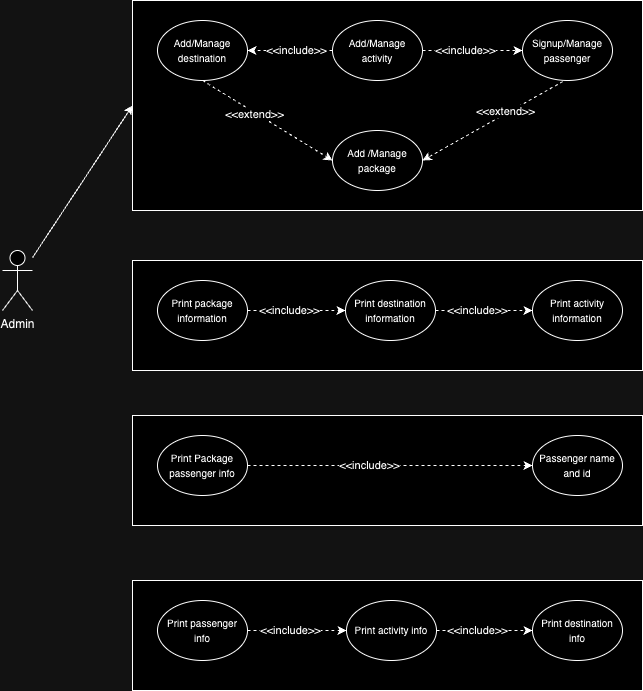

The diagram above was exported from draw.io. Its source (the exported page's mxGraphModel, read from the mxfile embedded in the PNG):
<mxGraphModel dx="821" dy="482" grid="1" gridSize="10" guides="1" tooltips="1" connect="1" arrows="1" fold="1" page="1" pageScale="1" pageWidth="827" pageHeight="1169" math="0" shadow="0">
  <root>
    <mxCell id="0" />
    <mxCell id="1" parent="0" />
    <mxCell id="Neu6gJg2b2mSuufMFTAV-1" value="Admin" style="shape=umlActor;verticalLabelPosition=bottom;verticalAlign=top;html=1;outlineConnect=0;" vertex="1" parent="1">
      <mxGeometry x="70" y="310" width="30" height="60" as="geometry" />
    </mxCell>
    <mxCell id="Neu6gJg2b2mSuufMFTAV-4" value="" style="rounded=0;whiteSpace=wrap;html=1;" vertex="1" parent="1">
      <mxGeometry x="200" y="60" width="510" height="210" as="geometry" />
    </mxCell>
    <mxCell id="Neu6gJg2b2mSuufMFTAV-5" value="&lt;font style=&quot;font-size: 10px;&quot;&gt;Add/Manage activity&lt;/font&gt;" style="ellipse;whiteSpace=wrap;html=1;" vertex="1" parent="1">
      <mxGeometry x="400" y="80" width="90" height="60" as="geometry" />
    </mxCell>
    <mxCell id="Neu6gJg2b2mSuufMFTAV-6" value="&lt;font style=&quot;font-size: 10px;&quot;&gt;Signup/Manage passenger&lt;/font&gt;" style="ellipse;whiteSpace=wrap;html=1;" vertex="1" parent="1">
      <mxGeometry x="590" y="80" width="90" height="60" as="geometry" />
    </mxCell>
    <mxCell id="Neu6gJg2b2mSuufMFTAV-7" value="&lt;font style=&quot;font-size: 10px;&quot;&gt;Add/Manage destination&lt;/font&gt;" style="ellipse;whiteSpace=wrap;html=1;" vertex="1" parent="1">
      <mxGeometry x="225" y="80" width="90" height="60" as="geometry" />
    </mxCell>
    <mxCell id="Neu6gJg2b2mSuufMFTAV-8" value="&lt;font style=&quot;font-size: 10px;&quot;&gt;Add /Manage package&lt;/font&gt;" style="ellipse;whiteSpace=wrap;html=1;" vertex="1" parent="1">
      <mxGeometry x="400" y="190" width="90" height="60" as="geometry" />
    </mxCell>
    <mxCell id="Neu6gJg2b2mSuufMFTAV-10" value="" style="endArrow=classic;html=1;rounded=0;dashed=1;entryX=1;entryY=0.5;entryDx=0;entryDy=0;exitX=0;exitY=0.5;exitDx=0;exitDy=0;" edge="1" parent="1" source="Neu6gJg2b2mSuufMFTAV-5" target="Neu6gJg2b2mSuufMFTAV-7">
      <mxGeometry width="50" height="50" relative="1" as="geometry">
        <mxPoint x="250" y="300" as="sourcePoint" />
        <mxPoint x="300" y="250" as="targetPoint" />
      </mxGeometry>
    </mxCell>
    <mxCell id="Neu6gJg2b2mSuufMFTAV-11" value="&amp;lt;&amp;lt;include&amp;gt;&amp;gt;" style="edgeLabel;html=1;align=center;verticalAlign=middle;resizable=0;points=[];" vertex="1" connectable="0" parent="Neu6gJg2b2mSuufMFTAV-10">
      <mxGeometry x="-0.1479" relative="1" as="geometry">
        <mxPoint as="offset" />
      </mxGeometry>
    </mxCell>
    <mxCell id="Neu6gJg2b2mSuufMFTAV-13" value="" style="endArrow=classic;html=1;rounded=0;dashed=1;entryX=0;entryY=0.5;entryDx=0;entryDy=0;exitX=1;exitY=0.5;exitDx=0;exitDy=0;" edge="1" parent="1" source="Neu6gJg2b2mSuufMFTAV-5" target="Neu6gJg2b2mSuufMFTAV-6">
      <mxGeometry width="50" height="50" relative="1" as="geometry">
        <mxPoint x="410" y="120" as="sourcePoint" />
        <mxPoint x="325" y="120" as="targetPoint" />
      </mxGeometry>
    </mxCell>
    <mxCell id="Neu6gJg2b2mSuufMFTAV-14" value="&amp;lt;&amp;lt;include&amp;gt;&amp;gt;" style="edgeLabel;html=1;align=center;verticalAlign=middle;resizable=0;points=[];" vertex="1" connectable="0" parent="Neu6gJg2b2mSuufMFTAV-13">
      <mxGeometry x="-0.1479" relative="1" as="geometry">
        <mxPoint as="offset" />
      </mxGeometry>
    </mxCell>
    <mxCell id="Neu6gJg2b2mSuufMFTAV-18" value="" style="endArrow=classic;html=1;rounded=0;exitX=0.5;exitY=1;exitDx=0;exitDy=0;entryX=0;entryY=0.5;entryDx=0;entryDy=0;dashed=1;" edge="1" parent="1" source="Neu6gJg2b2mSuufMFTAV-7" target="Neu6gJg2b2mSuufMFTAV-8">
      <mxGeometry width="50" height="50" relative="1" as="geometry">
        <mxPoint x="330" y="300" as="sourcePoint" />
        <mxPoint x="380" y="250" as="targetPoint" />
      </mxGeometry>
    </mxCell>
    <mxCell id="Neu6gJg2b2mSuufMFTAV-19" value="&amp;lt;&amp;lt;extend&amp;gt;&amp;gt;" style="edgeLabel;html=1;align=center;verticalAlign=middle;resizable=0;points=[];" vertex="1" connectable="0" parent="Neu6gJg2b2mSuufMFTAV-18">
      <mxGeometry x="-0.1946" y="-2" relative="1" as="geometry">
        <mxPoint as="offset" />
      </mxGeometry>
    </mxCell>
    <mxCell id="Neu6gJg2b2mSuufMFTAV-20" value="" style="endArrow=classic;html=1;rounded=0;exitX=0.449;exitY=1.017;exitDx=0;exitDy=0;entryX=1;entryY=0.5;entryDx=0;entryDy=0;exitPerimeter=0;dashed=1;" edge="1" parent="1" source="Neu6gJg2b2mSuufMFTAV-6" target="Neu6gJg2b2mSuufMFTAV-8">
      <mxGeometry width="50" height="50" relative="1" as="geometry">
        <mxPoint x="280" y="150" as="sourcePoint" />
        <mxPoint x="410" y="230" as="targetPoint" />
      </mxGeometry>
    </mxCell>
    <mxCell id="Neu6gJg2b2mSuufMFTAV-21" value="&amp;lt;&amp;lt;extend&amp;gt;&amp;gt;" style="edgeLabel;html=1;align=center;verticalAlign=middle;resizable=0;points=[];" vertex="1" connectable="0" parent="Neu6gJg2b2mSuufMFTAV-20">
      <mxGeometry x="-0.1946" y="-2" relative="1" as="geometry">
        <mxPoint as="offset" />
      </mxGeometry>
    </mxCell>
    <mxCell id="Neu6gJg2b2mSuufMFTAV-23" value="" style="endArrow=classic;html=1;rounded=0;entryX=0;entryY=0.5;entryDx=0;entryDy=0;" edge="1" parent="1" source="Neu6gJg2b2mSuufMFTAV-1" target="Neu6gJg2b2mSuufMFTAV-4">
      <mxGeometry width="50" height="50" relative="1" as="geometry">
        <mxPoint x="330" y="300" as="sourcePoint" />
        <mxPoint x="380" y="250" as="targetPoint" />
      </mxGeometry>
    </mxCell>
    <mxCell id="Neu6gJg2b2mSuufMFTAV-26" value="" style="rounded=0;whiteSpace=wrap;html=1;" vertex="1" parent="1">
      <mxGeometry x="200" y="320" width="510" height="110" as="geometry" />
    </mxCell>
    <mxCell id="Neu6gJg2b2mSuufMFTAV-27" value="&lt;font style=&quot;font-size: 10px;&quot;&gt;Print package information&lt;/font&gt;" style="ellipse;whiteSpace=wrap;html=1;" vertex="1" parent="1">
      <mxGeometry x="225" y="340" width="90" height="60" as="geometry" />
    </mxCell>
    <mxCell id="Neu6gJg2b2mSuufMFTAV-28" value="&lt;span style=&quot;font-size: 10px;&quot;&gt;Print destination information&lt;/span&gt;" style="ellipse;whiteSpace=wrap;html=1;" vertex="1" parent="1">
      <mxGeometry x="413" y="340" width="90" height="60" as="geometry" />
    </mxCell>
    <mxCell id="Neu6gJg2b2mSuufMFTAV-29" value="&lt;span style=&quot;font-size: 10px;&quot;&gt;Print activity information&lt;/span&gt;" style="ellipse;whiteSpace=wrap;html=1;" vertex="1" parent="1">
      <mxGeometry x="600" y="340" width="90" height="60" as="geometry" />
    </mxCell>
    <mxCell id="Neu6gJg2b2mSuufMFTAV-32" value="" style="endArrow=classic;html=1;rounded=0;dashed=1;entryX=0;entryY=0.5;entryDx=0;entryDy=0;exitX=1;exitY=0.5;exitDx=0;exitDy=0;" edge="1" parent="1" source="Neu6gJg2b2mSuufMFTAV-27" target="Neu6gJg2b2mSuufMFTAV-28">
      <mxGeometry width="50" height="50" relative="1" as="geometry">
        <mxPoint x="410" y="120" as="sourcePoint" />
        <mxPoint x="325" y="120" as="targetPoint" />
      </mxGeometry>
    </mxCell>
    <mxCell id="Neu6gJg2b2mSuufMFTAV-33" value="&amp;lt;&amp;lt;include&amp;gt;&amp;gt;" style="edgeLabel;html=1;align=center;verticalAlign=middle;resizable=0;points=[];" vertex="1" connectable="0" parent="Neu6gJg2b2mSuufMFTAV-32">
      <mxGeometry x="-0.1479" relative="1" as="geometry">
        <mxPoint as="offset" />
      </mxGeometry>
    </mxCell>
    <mxCell id="Neu6gJg2b2mSuufMFTAV-34" value="" style="endArrow=classic;html=1;rounded=0;dashed=1;entryX=0;entryY=0.5;entryDx=0;entryDy=0;exitX=1;exitY=0.5;exitDx=0;exitDy=0;" edge="1" parent="1" source="Neu6gJg2b2mSuufMFTAV-28" target="Neu6gJg2b2mSuufMFTAV-29">
      <mxGeometry width="50" height="50" relative="1" as="geometry">
        <mxPoint x="420" y="130" as="sourcePoint" />
        <mxPoint x="335" y="130" as="targetPoint" />
      </mxGeometry>
    </mxCell>
    <mxCell id="Neu6gJg2b2mSuufMFTAV-35" value="&amp;lt;&amp;lt;include&amp;gt;&amp;gt;" style="edgeLabel;html=1;align=center;verticalAlign=middle;resizable=0;points=[];" vertex="1" connectable="0" parent="Neu6gJg2b2mSuufMFTAV-34">
      <mxGeometry x="-0.1479" relative="1" as="geometry">
        <mxPoint as="offset" />
      </mxGeometry>
    </mxCell>
    <mxCell id="Neu6gJg2b2mSuufMFTAV-36" value="" style="rounded=0;whiteSpace=wrap;html=1;" vertex="1" parent="1">
      <mxGeometry x="200" y="475" width="510" height="110" as="geometry" />
    </mxCell>
    <mxCell id="Neu6gJg2b2mSuufMFTAV-37" value="&lt;font style=&quot;font-size: 10px;&quot;&gt;Print Package passenger info&lt;/font&gt;" style="ellipse;whiteSpace=wrap;html=1;" vertex="1" parent="1">
      <mxGeometry x="225" y="495" width="90" height="60" as="geometry" />
    </mxCell>
    <mxCell id="Neu6gJg2b2mSuufMFTAV-38" value="&lt;span style=&quot;font-size: 10px;&quot;&gt;Passenger name and id&lt;/span&gt;" style="ellipse;whiteSpace=wrap;html=1;" vertex="1" parent="1">
      <mxGeometry x="600" y="495" width="90" height="60" as="geometry" />
    </mxCell>
    <mxCell id="Neu6gJg2b2mSuufMFTAV-40" value="" style="endArrow=classic;html=1;rounded=0;dashed=1;entryX=0;entryY=0.5;entryDx=0;entryDy=0;exitX=1;exitY=0.5;exitDx=0;exitDy=0;" edge="1" parent="1" source="Neu6gJg2b2mSuufMFTAV-37" target="Neu6gJg2b2mSuufMFTAV-38">
      <mxGeometry width="50" height="50" relative="1" as="geometry">
        <mxPoint x="410" y="275" as="sourcePoint" />
        <mxPoint x="325" y="275" as="targetPoint" />
      </mxGeometry>
    </mxCell>
    <mxCell id="Neu6gJg2b2mSuufMFTAV-41" value="&amp;lt;&amp;lt;include&amp;gt;&amp;gt;" style="edgeLabel;html=1;align=center;verticalAlign=middle;resizable=0;points=[];" vertex="1" connectable="0" parent="Neu6gJg2b2mSuufMFTAV-40">
      <mxGeometry x="-0.1479" relative="1" as="geometry">
        <mxPoint as="offset" />
      </mxGeometry>
    </mxCell>
    <mxCell id="Neu6gJg2b2mSuufMFTAV-45" value="" style="rounded=0;whiteSpace=wrap;html=1;" vertex="1" parent="1">
      <mxGeometry x="200" y="640" width="510" height="110" as="geometry" />
    </mxCell>
    <mxCell id="Neu6gJg2b2mSuufMFTAV-46" value="&lt;font style=&quot;font-size: 10px;&quot;&gt;Print passenger info&lt;/font&gt;" style="ellipse;whiteSpace=wrap;html=1;" vertex="1" parent="1">
      <mxGeometry x="225" y="660" width="90" height="60" as="geometry" />
    </mxCell>
    <mxCell id="Neu6gJg2b2mSuufMFTAV-47" value="&lt;span style=&quot;font-size: 10px;&quot;&gt;Print activity info&lt;/span&gt;" style="ellipse;whiteSpace=wrap;html=1;" vertex="1" parent="1">
      <mxGeometry x="414" y="660" width="90" height="60" as="geometry" />
    </mxCell>
    <mxCell id="Neu6gJg2b2mSuufMFTAV-48" value="" style="endArrow=classic;html=1;rounded=0;dashed=1;exitX=1;exitY=0.5;exitDx=0;exitDy=0;" edge="1" parent="1" source="Neu6gJg2b2mSuufMFTAV-46">
      <mxGeometry width="50" height="50" relative="1" as="geometry">
        <mxPoint x="410" y="440" as="sourcePoint" />
        <mxPoint x="414" y="690" as="targetPoint" />
      </mxGeometry>
    </mxCell>
    <mxCell id="Neu6gJg2b2mSuufMFTAV-49" value="&amp;lt;&amp;lt;include&amp;gt;&amp;gt;" style="edgeLabel;html=1;align=center;verticalAlign=middle;resizable=0;points=[];" vertex="1" connectable="0" parent="Neu6gJg2b2mSuufMFTAV-48">
      <mxGeometry x="-0.1479" relative="1" as="geometry">
        <mxPoint as="offset" />
      </mxGeometry>
    </mxCell>
    <mxCell id="Neu6gJg2b2mSuufMFTAV-50" value="&lt;span style=&quot;font-size: 10px;&quot;&gt;Print destination info&lt;/span&gt;" style="ellipse;whiteSpace=wrap;html=1;" vertex="1" parent="1">
      <mxGeometry x="600" y="660" width="90" height="60" as="geometry" />
    </mxCell>
    <mxCell id="Neu6gJg2b2mSuufMFTAV-52" value="" style="endArrow=classic;html=1;rounded=0;dashed=1;exitX=1;exitY=0.5;exitDx=0;exitDy=0;entryX=0;entryY=0.5;entryDx=0;entryDy=0;" edge="1" parent="1" source="Neu6gJg2b2mSuufMFTAV-47" target="Neu6gJg2b2mSuufMFTAV-50">
      <mxGeometry width="50" height="50" relative="1" as="geometry">
        <mxPoint x="325" y="700" as="sourcePoint" />
        <mxPoint x="424" y="700" as="targetPoint" />
      </mxGeometry>
    </mxCell>
    <mxCell id="Neu6gJg2b2mSuufMFTAV-53" value="&amp;lt;&amp;lt;include&amp;gt;&amp;gt;" style="edgeLabel;html=1;align=center;verticalAlign=middle;resizable=0;points=[];" vertex="1" connectable="0" parent="Neu6gJg2b2mSuufMFTAV-52">
      <mxGeometry x="-0.1479" relative="1" as="geometry">
        <mxPoint as="offset" />
      </mxGeometry>
    </mxCell>
  </root>
</mxGraphModel>